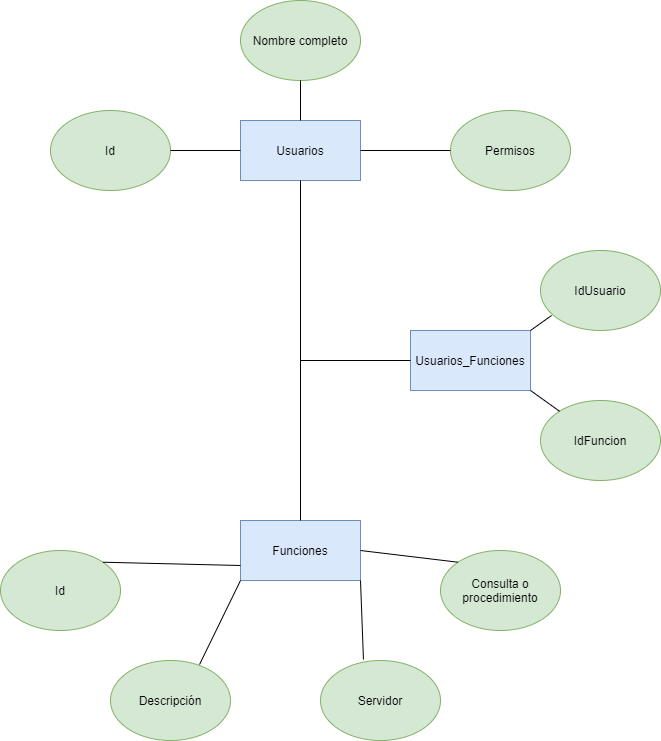

The diagram above was exported from draw.io. Its source (the exported page's mxGraphModel, read from the mxfile embedded in the PNG):
<mxGraphModel dx="1422" dy="713" grid="1" gridSize="10" guides="1" tooltips="1" connect="1" arrows="1" fold="1" page="1" pageScale="1" pageWidth="827" pageHeight="1169" math="0" shadow="0">
  <root>
    <mxCell id="0" />
    <mxCell id="1" parent="0" />
    <mxCell id="E6EB5Jb_dDproyJG0xV4-1" value="Usuarios" style="rounded=0;whiteSpace=wrap;html=1;fillColor=#dae8fc;strokeColor=#6c8ebf;" vertex="1" parent="1">
      <mxGeometry x="340" y="140" width="120" height="60" as="geometry" />
    </mxCell>
    <mxCell id="E6EB5Jb_dDproyJG0xV4-2" value="Funciones" style="rounded=0;whiteSpace=wrap;html=1;fillColor=#dae8fc;strokeColor=#6c8ebf;" vertex="1" parent="1">
      <mxGeometry x="340" y="540" width="120" height="60" as="geometry" />
    </mxCell>
    <mxCell id="E6EB5Jb_dDproyJG0xV4-3" value="Usuarios_Funciones" style="rounded=0;whiteSpace=wrap;html=1;fillColor=#dae8fc;strokeColor=#6c8ebf;" vertex="1" parent="1">
      <mxGeometry x="510" y="350" width="120" height="60" as="geometry" />
    </mxCell>
    <mxCell id="E6EB5Jb_dDproyJG0xV4-5" value="" style="endArrow=none;html=1;entryX=0.5;entryY=0;entryDx=0;entryDy=0;exitX=0.5;exitY=1;exitDx=0;exitDy=0;" edge="1" parent="1" source="E6EB5Jb_dDproyJG0xV4-1" target="E6EB5Jb_dDproyJG0xV4-2">
      <mxGeometry width="50" height="50" relative="1" as="geometry">
        <mxPoint x="340" y="670" as="sourcePoint" />
        <mxPoint x="390" y="620" as="targetPoint" />
      </mxGeometry>
    </mxCell>
    <mxCell id="E6EB5Jb_dDproyJG0xV4-7" value="" style="endArrow=none;html=1;entryX=0;entryY=0.5;entryDx=0;entryDy=0;" edge="1" parent="1" target="E6EB5Jb_dDproyJG0xV4-3">
      <mxGeometry width="50" height="50" relative="1" as="geometry">
        <mxPoint x="400" y="380" as="sourcePoint" />
        <mxPoint x="390" y="690" as="targetPoint" />
      </mxGeometry>
    </mxCell>
    <mxCell id="E6EB5Jb_dDproyJG0xV4-9" value="Id" style="ellipse;whiteSpace=wrap;html=1;fillColor=#d5e8d4;strokeColor=#82b366;" vertex="1" parent="1">
      <mxGeometry x="150" y="130" width="120" height="80" as="geometry" />
    </mxCell>
    <mxCell id="E6EB5Jb_dDproyJG0xV4-10" value="Nombre completo" style="ellipse;whiteSpace=wrap;html=1;fillColor=#d5e8d4;strokeColor=#82b366;" vertex="1" parent="1">
      <mxGeometry x="340" y="20" width="120" height="80" as="geometry" />
    </mxCell>
    <mxCell id="E6EB5Jb_dDproyJG0xV4-11" value="Permisos" style="ellipse;whiteSpace=wrap;html=1;fillColor=#d5e8d4;strokeColor=#82b366;" vertex="1" parent="1">
      <mxGeometry x="550" y="130" width="120" height="80" as="geometry" />
    </mxCell>
    <mxCell id="E6EB5Jb_dDproyJG0xV4-12" value="" style="endArrow=none;html=1;entryX=0;entryY=0.5;entryDx=0;entryDy=0;exitX=1;exitY=0.5;exitDx=0;exitDy=0;" edge="1" parent="1" source="E6EB5Jb_dDproyJG0xV4-9" target="E6EB5Jb_dDproyJG0xV4-1">
      <mxGeometry width="50" height="50" relative="1" as="geometry">
        <mxPoint x="150" y="670" as="sourcePoint" />
        <mxPoint x="200" y="620" as="targetPoint" />
      </mxGeometry>
    </mxCell>
    <mxCell id="E6EB5Jb_dDproyJG0xV4-13" value="" style="endArrow=none;html=1;entryX=0.5;entryY=1;entryDx=0;entryDy=0;exitX=0.5;exitY=0;exitDx=0;exitDy=0;" edge="1" parent="1" source="E6EB5Jb_dDproyJG0xV4-1" target="E6EB5Jb_dDproyJG0xV4-10">
      <mxGeometry width="50" height="50" relative="1" as="geometry">
        <mxPoint x="150" y="670" as="sourcePoint" />
        <mxPoint x="200" y="620" as="targetPoint" />
      </mxGeometry>
    </mxCell>
    <mxCell id="E6EB5Jb_dDproyJG0xV4-15" value="" style="endArrow=none;html=1;entryX=1;entryY=0.5;entryDx=0;entryDy=0;" edge="1" parent="1" source="E6EB5Jb_dDproyJG0xV4-11" target="E6EB5Jb_dDproyJG0xV4-1">
      <mxGeometry width="50" height="50" relative="1" as="geometry">
        <mxPoint x="150" y="670" as="sourcePoint" />
        <mxPoint x="200" y="620" as="targetPoint" />
      </mxGeometry>
    </mxCell>
    <mxCell id="E6EB5Jb_dDproyJG0xV4-16" value="Id" style="ellipse;whiteSpace=wrap;html=1;fillColor=#d5e8d4;strokeColor=#82b366;" vertex="1" parent="1">
      <mxGeometry x="100" y="570" width="120" height="80" as="geometry" />
    </mxCell>
    <mxCell id="E6EB5Jb_dDproyJG0xV4-17" value="Descripción" style="ellipse;whiteSpace=wrap;html=1;fillColor=#d5e8d4;strokeColor=#82b366;" vertex="1" parent="1">
      <mxGeometry x="210" y="680" width="120" height="80" as="geometry" />
    </mxCell>
    <mxCell id="E6EB5Jb_dDproyJG0xV4-18" value="Servidor" style="ellipse;whiteSpace=wrap;html=1;fillColor=#d5e8d4;strokeColor=#82b366;" vertex="1" parent="1">
      <mxGeometry x="420" y="680" width="120" height="80" as="geometry" />
    </mxCell>
    <mxCell id="E6EB5Jb_dDproyJG0xV4-19" value="Consulta o procedimiento" style="ellipse;whiteSpace=wrap;html=1;fillColor=#d5e8d4;strokeColor=#82b366;" vertex="1" parent="1">
      <mxGeometry x="540" y="570" width="120" height="80" as="geometry" />
    </mxCell>
    <mxCell id="E6EB5Jb_dDproyJG0xV4-20" value="" style="endArrow=none;html=1;entryX=1;entryY=0;entryDx=0;entryDy=0;exitX=0;exitY=0.75;exitDx=0;exitDy=0;" edge="1" parent="1" source="E6EB5Jb_dDproyJG0xV4-2" target="E6EB5Jb_dDproyJG0xV4-16">
      <mxGeometry width="50" height="50" relative="1" as="geometry">
        <mxPoint x="100" y="830" as="sourcePoint" />
        <mxPoint x="150" y="780" as="targetPoint" />
      </mxGeometry>
    </mxCell>
    <mxCell id="E6EB5Jb_dDproyJG0xV4-21" value="" style="endArrow=none;html=1;entryX=0.742;entryY=0.05;entryDx=0;entryDy=0;entryPerimeter=0;exitX=0;exitY=1;exitDx=0;exitDy=0;" edge="1" parent="1" source="E6EB5Jb_dDproyJG0xV4-2" target="E6EB5Jb_dDproyJG0xV4-17">
      <mxGeometry width="50" height="50" relative="1" as="geometry">
        <mxPoint x="100" y="830" as="sourcePoint" />
        <mxPoint x="150" y="780" as="targetPoint" />
      </mxGeometry>
    </mxCell>
    <mxCell id="E6EB5Jb_dDproyJG0xV4-22" value="" style="endArrow=none;html=1;entryX=0.358;entryY=-0.012;entryDx=0;entryDy=0;entryPerimeter=0;exitX=1;exitY=1;exitDx=0;exitDy=0;" edge="1" parent="1" source="E6EB5Jb_dDproyJG0xV4-2" target="E6EB5Jb_dDproyJG0xV4-18">
      <mxGeometry width="50" height="50" relative="1" as="geometry">
        <mxPoint x="100" y="900" as="sourcePoint" />
        <mxPoint x="150" y="850" as="targetPoint" />
      </mxGeometry>
    </mxCell>
    <mxCell id="E6EB5Jb_dDproyJG0xV4-23" value="" style="endArrow=none;html=1;entryX=0;entryY=0;entryDx=0;entryDy=0;exitX=1;exitY=0.5;exitDx=0;exitDy=0;" edge="1" parent="1" source="E6EB5Jb_dDproyJG0xV4-2" target="E6EB5Jb_dDproyJG0xV4-19">
      <mxGeometry width="50" height="50" relative="1" as="geometry">
        <mxPoint x="100" y="970" as="sourcePoint" />
        <mxPoint x="150" y="920" as="targetPoint" />
      </mxGeometry>
    </mxCell>
    <mxCell id="E6EB5Jb_dDproyJG0xV4-25" value="IdUsuario" style="ellipse;whiteSpace=wrap;html=1;fillColor=#d5e8d4;strokeColor=#82b366;" vertex="1" parent="1">
      <mxGeometry x="640" y="270" width="120" height="80" as="geometry" />
    </mxCell>
    <mxCell id="E6EB5Jb_dDproyJG0xV4-26" value="IdFuncion" style="ellipse;whiteSpace=wrap;html=1;fillColor=#d5e8d4;strokeColor=#82b366;" vertex="1" parent="1">
      <mxGeometry x="640" y="420" width="120" height="80" as="geometry" />
    </mxCell>
    <mxCell id="E6EB5Jb_dDproyJG0xV4-28" value="" style="endArrow=none;html=1;entryX=1;entryY=0;entryDx=0;entryDy=0;exitX=0.092;exitY=0.813;exitDx=0;exitDy=0;exitPerimeter=0;" edge="1" parent="1" source="E6EB5Jb_dDproyJG0xV4-25" target="E6EB5Jb_dDproyJG0xV4-3">
      <mxGeometry width="50" height="50" relative="1" as="geometry">
        <mxPoint x="100" y="830" as="sourcePoint" />
        <mxPoint x="150" y="780" as="targetPoint" />
      </mxGeometry>
    </mxCell>
    <mxCell id="E6EB5Jb_dDproyJG0xV4-29" value="" style="endArrow=none;html=1;entryX=1;entryY=1;entryDx=0;entryDy=0;" edge="1" parent="1" source="E6EB5Jb_dDproyJG0xV4-26" target="E6EB5Jb_dDproyJG0xV4-3">
      <mxGeometry width="50" height="50" relative="1" as="geometry">
        <mxPoint x="100" y="900" as="sourcePoint" />
        <mxPoint x="150" y="850" as="targetPoint" />
      </mxGeometry>
    </mxCell>
  </root>
</mxGraphModel>